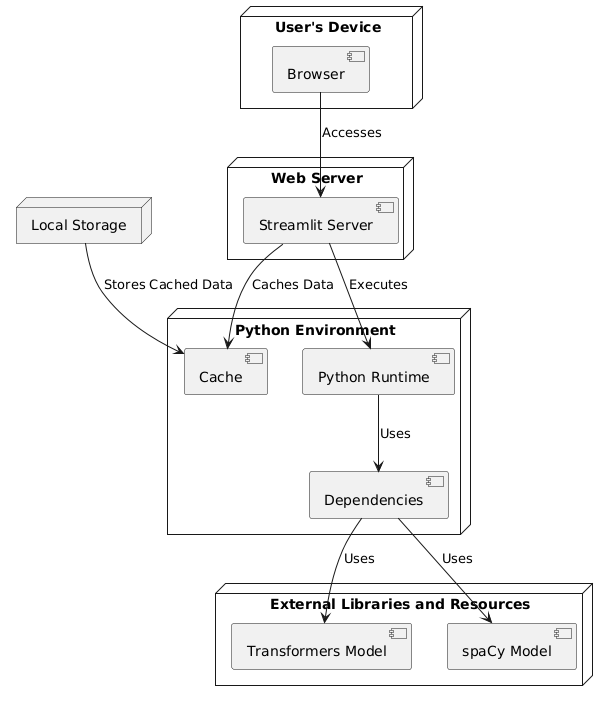

The diagram above was rendered by PlantUML. Its source (embedded in the PNG):
@startuml
!define RECTANGLE node

node "User's Device" {
    [Browser]
}

node "Web Server" {
    [Streamlit Server]
}

node "Python Environment" {
    [Python Runtime]
    [Dependencies]
    [Cache]
}

node "External Libraries and Resources" {
    [Transformers Model]
    [spaCy Model]
}

node "Local Storage" {
    [Cache]
}

[Browser] --> [Streamlit Server] : Accesses
[Streamlit Server] --> [Python Runtime] : Executes
[Python Runtime] --> [Dependencies] : Uses
[Dependencies] --> [Transformers Model] : Uses
[Dependencies] --> [spaCy Model] : Uses
[Streamlit Server] --> [Cache] : Caches Data
[Local Storage] --> [Cache] : Stores Cached Data
@enduml